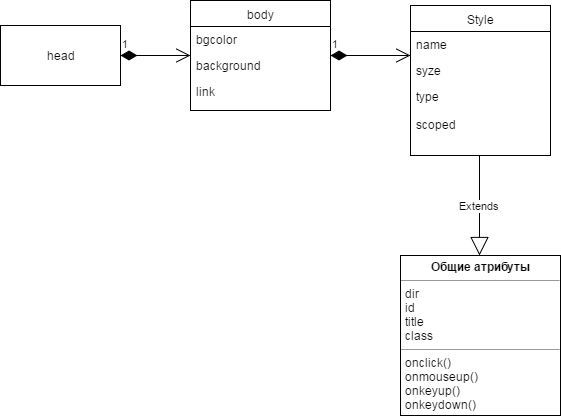

The diagram above was exported from draw.io. Its source (the exported page's mxGraphModel, read from the mxfile embedded in the PNG):
<mxGraphModel dx="1106" dy="589" grid="1" gridSize="10" guides="1" tooltips="1" connect="1" arrows="1" fold="1" page="1" pageScale="1" pageWidth="826" pageHeight="1169" background="#ffffff" math="0" shadow="0">
  <root>
    <mxCell id="0" />
    <mxCell id="1" parent="0" />
    <mxCell id="2" value="head" style="whiteSpace=wrap;html=1;" vertex="1" parent="1">
      <mxGeometry x="80" y="200" width="120" height="60" as="geometry" />
    </mxCell>
    <mxCell id="4" value="body" style="swimlane;html=1;fontStyle=0;childLayout=stackLayout;horizontal=1;startSize=26;fillColor=none;horizontalStack=0;resizeParent=1;resizeLast=0;collapsible=1;marginBottom=0;swimlaneFillColor=#ffffff;" vertex="1" parent="1">
      <mxGeometry x="270" y="175" width="140" height="110" as="geometry" />
    </mxCell>
    <mxCell id="5" value="bgcolor" style="text;html=1;strokeColor=none;fillColor=none;align=left;verticalAlign=top;spacingLeft=4;spacingRight=4;whiteSpace=wrap;overflow=hidden;rotatable=0;points=[[0,0.5],[1,0.5]];portConstraint=eastwest;" vertex="1" parent="4">
      <mxGeometry y="26" width="140" height="26" as="geometry" />
    </mxCell>
    <mxCell id="6" value="background" style="text;html=1;strokeColor=none;fillColor=none;align=left;verticalAlign=top;spacingLeft=4;spacingRight=4;whiteSpace=wrap;overflow=hidden;rotatable=0;points=[[0,0.5],[1,0.5]];portConstraint=eastwest;" vertex="1" parent="4">
      <mxGeometry y="52" width="140" height="26" as="geometry" />
    </mxCell>
    <mxCell id="7" value="link" style="text;html=1;strokeColor=none;fillColor=none;align=left;verticalAlign=top;spacingLeft=4;spacingRight=4;whiteSpace=wrap;overflow=hidden;rotatable=0;points=[[0,0.5],[1,0.5]];portConstraint=eastwest;" vertex="1" parent="4">
      <mxGeometry y="78" width="140" height="26" as="geometry" />
    </mxCell>
    <mxCell id="8" value="1" style="endArrow=open;html=1;endSize=12;startArrow=diamondThin;startSize=14;startFill=1;edgeStyle=orthogonalEdgeStyle;align=left;verticalAlign=bottom;" edge="1" parent="1">
      <mxGeometry x="-1" y="3" relative="1" as="geometry">
        <mxPoint x="200" y="230" as="sourcePoint" />
        <mxPoint x="270" y="230" as="targetPoint" />
      </mxGeometry>
    </mxCell>
    <mxCell id="11" value="1" style="endArrow=open;html=1;endSize=12;startArrow=diamondThin;startSize=14;startFill=1;edgeStyle=orthogonalEdgeStyle;align=left;verticalAlign=bottom;" edge="1" parent="1">
      <mxGeometry x="-1" y="3" relative="1" as="geometry">
        <mxPoint x="410" y="230" as="sourcePoint" />
        <mxPoint x="490" y="230" as="targetPoint" />
      </mxGeometry>
    </mxCell>
    <mxCell id="12" value="Style" style="swimlane;html=1;fontStyle=0;childLayout=stackLayout;horizontal=1;startSize=26;fillColor=none;horizontalStack=0;resizeParent=1;resizeLast=0;collapsible=1;marginBottom=0;swimlaneFillColor=#ffffff;" vertex="1" parent="1">
      <mxGeometry x="490" y="180" width="140" height="150" as="geometry" />
    </mxCell>
    <mxCell id="13" value="name" style="text;html=1;strokeColor=none;fillColor=none;align=left;verticalAlign=top;spacingLeft=4;spacingRight=4;whiteSpace=wrap;overflow=hidden;rotatable=0;points=[[0,0.5],[1,0.5]];portConstraint=eastwest;" vertex="1" parent="12">
      <mxGeometry y="26" width="140" height="26" as="geometry" />
    </mxCell>
    <mxCell id="14" value="syze" style="text;html=1;strokeColor=none;fillColor=none;align=left;verticalAlign=top;spacingLeft=4;spacingRight=4;whiteSpace=wrap;overflow=hidden;rotatable=0;points=[[0,0.5],[1,0.5]];portConstraint=eastwest;" vertex="1" parent="12">
      <mxGeometry y="52" width="140" height="26" as="geometry" />
    </mxCell>
    <mxCell id="15" value="&lt;div&gt;type&lt;/div&gt;&lt;div&gt;&lt;br&gt;&lt;/div&gt;&lt;div&gt;scoped&lt;br&gt;&lt;/div&gt;" style="text;html=1;strokeColor=none;fillColor=none;align=left;verticalAlign=top;spacingLeft=4;spacingRight=4;whiteSpace=wrap;overflow=hidden;rotatable=0;points=[[0,0.5],[1,0.5]];portConstraint=eastwest;" vertex="1" parent="12">
      <mxGeometry y="78" width="140" height="62" as="geometry" />
    </mxCell>
    <mxCell id="18" value="Extends" style="endArrow=block;endSize=16;endFill=0;html=1;" edge="1" parent="1">
      <mxGeometry width="160" relative="1" as="geometry">
        <mxPoint x="559" y="330" as="sourcePoint" />
        <mxPoint x="559" y="430" as="targetPoint" />
      </mxGeometry>
    </mxCell>
    <mxCell id="19" value="&lt;p style=&quot;margin: 0px ; margin-top: 4px ; text-align: center&quot;&gt;&lt;b&gt;Общие атрибуты&lt;/b&gt;&lt;/p&gt;&lt;hr size=&quot;1&quot;&gt;&lt;p style=&quot;margin: 0px ; margin-left: 4px&quot;&gt;dir&lt;/p&gt;&lt;p style=&quot;margin: 0px ; margin-left: 4px&quot;&gt;id&lt;/p&gt;&lt;p style=&quot;margin: 0px ; margin-left: 4px&quot;&gt;title&lt;/p&gt;&lt;p style=&quot;margin: 0px ; margin-left: 4px&quot;&gt;class&lt;/p&gt;&lt;hr size=&quot;1&quot;&gt;&lt;p style=&quot;margin: 0px ; margin-left: 4px&quot;&gt;onclick()&lt;/p&gt;&lt;p style=&quot;margin: 0px ; margin-left: 4px&quot;&gt;onmouseup()&lt;/p&gt;&lt;p style=&quot;margin: 0px ; margin-left: 4px&quot;&gt;onkeyup()&lt;/p&gt;&lt;p style=&quot;margin: 0px ; margin-left: 4px&quot;&gt;onkeydown()&lt;/p&gt;" style="verticalAlign=top;align=left;overflow=fill;fontSize=12;fontFamily=Helvetica;html=1;" vertex="1" parent="1">
      <mxGeometry x="480" y="430" width="160" height="160" as="geometry" />
    </mxCell>
  </root>
</mxGraphModel>